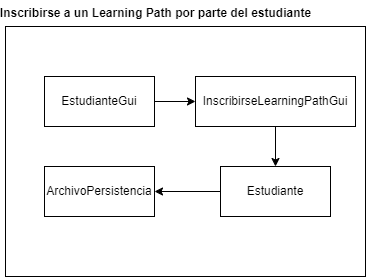

The diagram above was exported from draw.io. Its source (the exported page's mxGraphModel, read from the mxfile embedded in the PNG):
<mxGraphModel dx="1152" dy="741" grid="1" gridSize="10" guides="1" tooltips="1" connect="1" arrows="1" fold="1" page="1" pageScale="1" pageWidth="827" pageHeight="1169" math="0" shadow="0">
  <root>
    <mxCell id="WIyWlLk6GJQsqaUBKTNV-0" />
    <mxCell id="WIyWlLk6GJQsqaUBKTNV-1" parent="WIyWlLk6GJQsqaUBKTNV-0" />
    <mxCell id="jll7-muh70pwECgko0we-55" value="" style="html=1;whiteSpace=wrap;" parent="WIyWlLk6GJQsqaUBKTNV-1" vertex="1">
      <mxGeometry x="810" y="556" width="360" height="250" as="geometry" />
    </mxCell>
    <mxCell id="jll7-muh70pwECgko0we-56" style="edgeStyle=orthogonalEdgeStyle;rounded=0;orthogonalLoop=1;jettySize=auto;html=1;entryX=0;entryY=0.5;entryDx=0;entryDy=0;" parent="WIyWlLk6GJQsqaUBKTNV-1" source="jll7-muh70pwECgko0we-57" target="jll7-muh70pwECgko0we-59" edge="1">
      <mxGeometry relative="1" as="geometry" />
    </mxCell>
    <mxCell id="jll7-muh70pwECgko0we-57" value="EstudianteGui" style="html=1;whiteSpace=wrap;" parent="WIyWlLk6GJQsqaUBKTNV-1" vertex="1">
      <mxGeometry x="849" y="606" width="110" height="50" as="geometry" />
    </mxCell>
    <mxCell id="jll7-muh70pwECgko0we-58" style="edgeStyle=orthogonalEdgeStyle;rounded=0;orthogonalLoop=1;jettySize=auto;html=1;entryX=0.5;entryY=0;entryDx=0;entryDy=0;" parent="WIyWlLk6GJQsqaUBKTNV-1" source="jll7-muh70pwECgko0we-59" target="jll7-muh70pwECgko0we-61" edge="1">
      <mxGeometry relative="1" as="geometry" />
    </mxCell>
    <mxCell id="jll7-muh70pwECgko0we-59" value="InscribirseLearningPathGui" style="html=1;whiteSpace=wrap;" parent="WIyWlLk6GJQsqaUBKTNV-1" vertex="1">
      <mxGeometry x="1000" y="606" width="160" height="50" as="geometry" />
    </mxCell>
    <mxCell id="jll7-muh70pwECgko0we-60" style="edgeStyle=orthogonalEdgeStyle;rounded=0;orthogonalLoop=1;jettySize=auto;html=1;entryX=1;entryY=0.5;entryDx=0;entryDy=0;" parent="WIyWlLk6GJQsqaUBKTNV-1" source="jll7-muh70pwECgko0we-61" target="jll7-muh70pwECgko0we-62" edge="1">
      <mxGeometry relative="1" as="geometry" />
    </mxCell>
    <mxCell id="jll7-muh70pwECgko0we-61" value="Estudiante" style="html=1;whiteSpace=wrap;" parent="WIyWlLk6GJQsqaUBKTNV-1" vertex="1">
      <mxGeometry x="1025" y="696" width="110" height="50" as="geometry" />
    </mxCell>
    <mxCell id="jll7-muh70pwECgko0we-62" value="ArchivoPersistencia" style="html=1;whiteSpace=wrap;" parent="WIyWlLk6GJQsqaUBKTNV-1" vertex="1">
      <mxGeometry x="849" y="696" width="110" height="50" as="geometry" />
    </mxCell>
    <mxCell id="jll7-muh70pwECgko0we-63" value="Inscribirse a un Learning Path por parte del estudiante" style="text;align=center;fontStyle=1;verticalAlign=middle;spacingLeft=3;spacingRight=3;strokeColor=none;rotatable=0;points=[[0,0.5],[1,0.5]];portConstraint=eastwest;html=1;" parent="WIyWlLk6GJQsqaUBKTNV-1" vertex="1">
      <mxGeometry x="920" y="530" width="80" height="26" as="geometry" />
    </mxCell>
  </root>
</mxGraphModel>